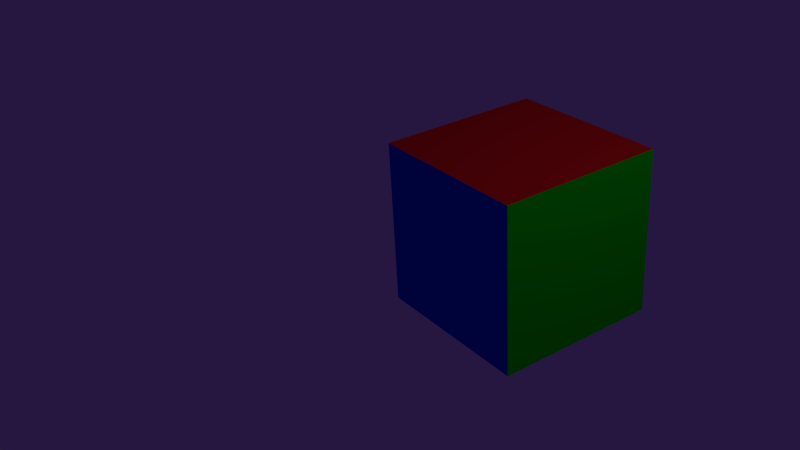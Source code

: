 # Source: colored_cube.blend  (saved by Blender 2.76.0; exported with 4.5.12 LTS)
import bpy
from mathutils import Matrix  # noqa: F401  (used for matrix-valued properties, if any)

bpy.ops.wm.read_factory_settings(use_empty=True)
scene = bpy.context.scene
scene.name = 'Scene'

# ---- collections
col_collection_1 = bpy.data.collections.new('Collection 1'); scene.collection.children.link(col_collection_1)

# ---- materials (node trees are filled in below, after node groups)
mat_red = bpy.data.materials.new('Red')
mat_red.alpha_threshold = 0.0
mat_red.use_transparent_shadow = False
mat_red.diffuse_color = (0.8, 0.0113, 0.01794, 1.0)
mat_red.roughness = 0.5
mat_red.line_color = (0.0, 0.0, 0.0, 1.0)
mat_green = bpy.data.materials.new('Green')
mat_green.alpha_threshold = 0.0
mat_green.use_transparent_shadow = False
mat_green.diffuse_color = (0.0, 0.8, 0.005891, 1.0)
mat_green.roughness = 0.5
mat_blue = bpy.data.materials.new('Blue')
mat_blue.alpha_threshold = 0.0
mat_blue.use_transparent_shadow = False
mat_blue.diffuse_color = (0.0, 0.09553, 0.8, 1.0)
mat_blue.roughness = 0.5

# ---- material node trees

# ---- world
world_world = bpy.data.worlds.new('World'); scene.world = world_world
world_world.color = (0.01886, 0.008733, 0.05088)
world_world.use_sun_shadow = False
world_world.sun_shadow_jitter_overblur = 0.0
world_world.cycles.sampling_method = 'MANUAL'
world_world.cycles.sample_map_resolution = 256

# ---- cameras
cam_camera = bpy.data.cameras.new('Camera')
cam_camera.clip_end = 100.0
cam_camera.lens = 40.0
cam_camera.sensor_width = 32.0
cam_camera.sensor_height = 18.0
cam_camera.ortho_scale = 7.314
cam_camera.dof.focus_distance = 0.0
cam_camera.dof.aperture_fstop = 128.0

# ---- lights
light_lamp = bpy.data.lights.new('Lamp', 'POINT')
light_lamp.transmission_factor = 0.0
light_lamp.cutoff_distance = 30.0
light_lamp.energy = 100.0
light_lamp.shadow_buffer_clip_start = 1.001
light_lamp.shadow_soft_size = 0.1
light_lamp.shadow_maximum_resolution = 0.006
light_lamp.use_absolute_resolution = True
light_lamp.cycles.use_multiple_importance_sampling = False

# ---- meshes
me_cube = bpy.data.meshes.new('Cube')
me_cube.from_pydata([(1.0, 1.0, -1.0), (1.0, -1.0, -1.0), (-1.0, -1.0, -1.0), (-1.0, 1.0, -1.0), (1.0, 1.0, 1.0), (1.0, -1.0, 1.0), (-1.0, -1.0, 1.0), (-1.0, 1.0, 1.0), (1.0, 1.0, -1.0), (1.0, 1.0, -1.0), (1.0, -1.0, -1.0), (1.0, -1.0, -1.0), (-1.0, 1.0, -1.0), (-1.0, 1.0, -1.0), (1.0, 1.0, 1.0), (1.0, 1.0, 1.0), (-1.0, -1.0, -1.0), (-1.0, -1.0, -1.0), (1.0, -1.0, 1.0), (1.0, -1.0, 1.0), (-1.0, -1.0, 1.0), (-1.0, -1.0, 1.0), (-1.0, 1.0, 1.0), (-1.0, 1.0, 1.0)], [], [(8, 10, 16, 12), (15, 23, 21, 19), (9, 14, 18, 11), (1, 5, 20, 17), (2, 6, 22, 13), (4, 0, 3, 7)])
me_cube.polygons.foreach_set('material_index', [0, 0, 1, 2, 1, 2])
_ca = me_cube.color_attributes.new('Col', 'BYTE_COLOR', 'CORNER')
_ca.data.foreach_set('color', [1.0, 1.0, 1.0, 1.0, 1.0, 1.0, 1.0, 1.0, 1.0, 1.0, 1.0, 1.0, 1.0, 1.0, 1.0, 1.0, 1.0, 1.0, 1.0, 1.0, 1.0, 1.0, 1.0, 1.0, 1.0, 1.0, 1.0, 1.0, 1.0, 1.0, 1.0, 1.0, 1.0, 1.0, 1.0, 1.0, 1.0, 1.0, 1.0, 1.0, 1.0, 1.0, 1.0, 1.0, 1.0, 1.0, 1.0, 1.0, 1.0, 1.0, 1.0, 1.0, 1.0, 1.0, 1.0, 1.0, 1.0, 1.0, 1.0, 1.0, 1.0, 1.0, 1.0, 1.0, 1.0, 1.0, 1.0, 1.0, 1.0, 1.0, 1.0, 1.0, 1.0, 1.0, 1.0, 1.0, 1.0, 1.0, 1.0, 1.0, 1.0, 1.0, 1.0, 1.0, 1.0, 1.0, 1.0, 1.0, 1.0, 1.0, 1.0, 1.0, 1.0, 1.0, 1.0, 1.0])
me_cube.materials.append(mat_red)
me_cube.materials.append(mat_green)
me_cube.materials.append(mat_blue)
me_cube.use_remesh_preserve_volume = False
me_cube.use_remesh_preserve_attributes = False
me_cube.use_mirror_vertex_groups = False
me_cube.update()

# ---- objects
ob_cube = bpy.data.objects.new('Cube', me_cube)
ob_lamp = bpy.data.objects.new('Lamp', light_lamp)
ob_camera = bpy.data.objects.new('Camera', cam_camera)

# ---- transforms, parenting, visibility, modifiers, constraints
ob_cube.location = (0.0, 0.0, 0.0)
ob_cube.lock_rotations_4d = False
ob_cube.empty_display_type = 'ARROWS'
ob_cube.lineart.crease_threshold = 0.0
ob_lamp.location = (4.076, 1.005, 5.904)
ob_lamp.rotation_euler = (0.6503, 0.05522, 1.866)
ob_lamp.lock_rotations_4d = False
ob_lamp.empty_display_type = 'ARROWS'
ob_lamp.color = (0.0, 0.0, 0.0, 0.0)
ob_lamp.lineart.crease_threshold = 0.0
ob_camera.location = (7.481, -6.508, 5.344)
ob_camera.rotation_euler = (1.082, 0.05236, 0.9599)
ob_camera.lock_rotations_4d = False
ob_camera.empty_display_type = 'ARROWS'
ob_camera.color = (0.0, 0.0, 0.0, 0.0)
ob_camera.display_type = 'WIRE'
ob_camera.lineart.crease_threshold = 0.0

# ---- collection membership
col_collection_1.objects.link(ob_cube)
col_collection_1.objects.link(ob_lamp)
col_collection_1.objects.link(ob_camera)

# ---- scene / render settings (as saved in the file)
scene.camera = ob_camera
scene.frame_start = 1; scene.frame_end = 250; scene.frame_set(1)
scene.render.engine = 'BLENDER_EEVEE_NEXT'
scene.render.resolution_percentage = 50
scene.render.dither_intensity = 0.0
scene.cycles.use_denoising = False
scene.cycles.samples = 10
scene.cycles.sampling_pattern = 'TABULATED_SOBOL'
scene.cycles.light_sampling_threshold = 0.0
scene.cycles.use_adaptive_sampling = False
scene.cycles.use_light_tree = False
scene.cycles.blur_glossy = 0.0
scene.cycles.pixel_filter_type = 'GAUSSIAN'
scene.cycles.sample_clamp_indirect = 0.0
scene.view_settings.view_transform = 'Standard'
bpy.context.view_layer.update()
